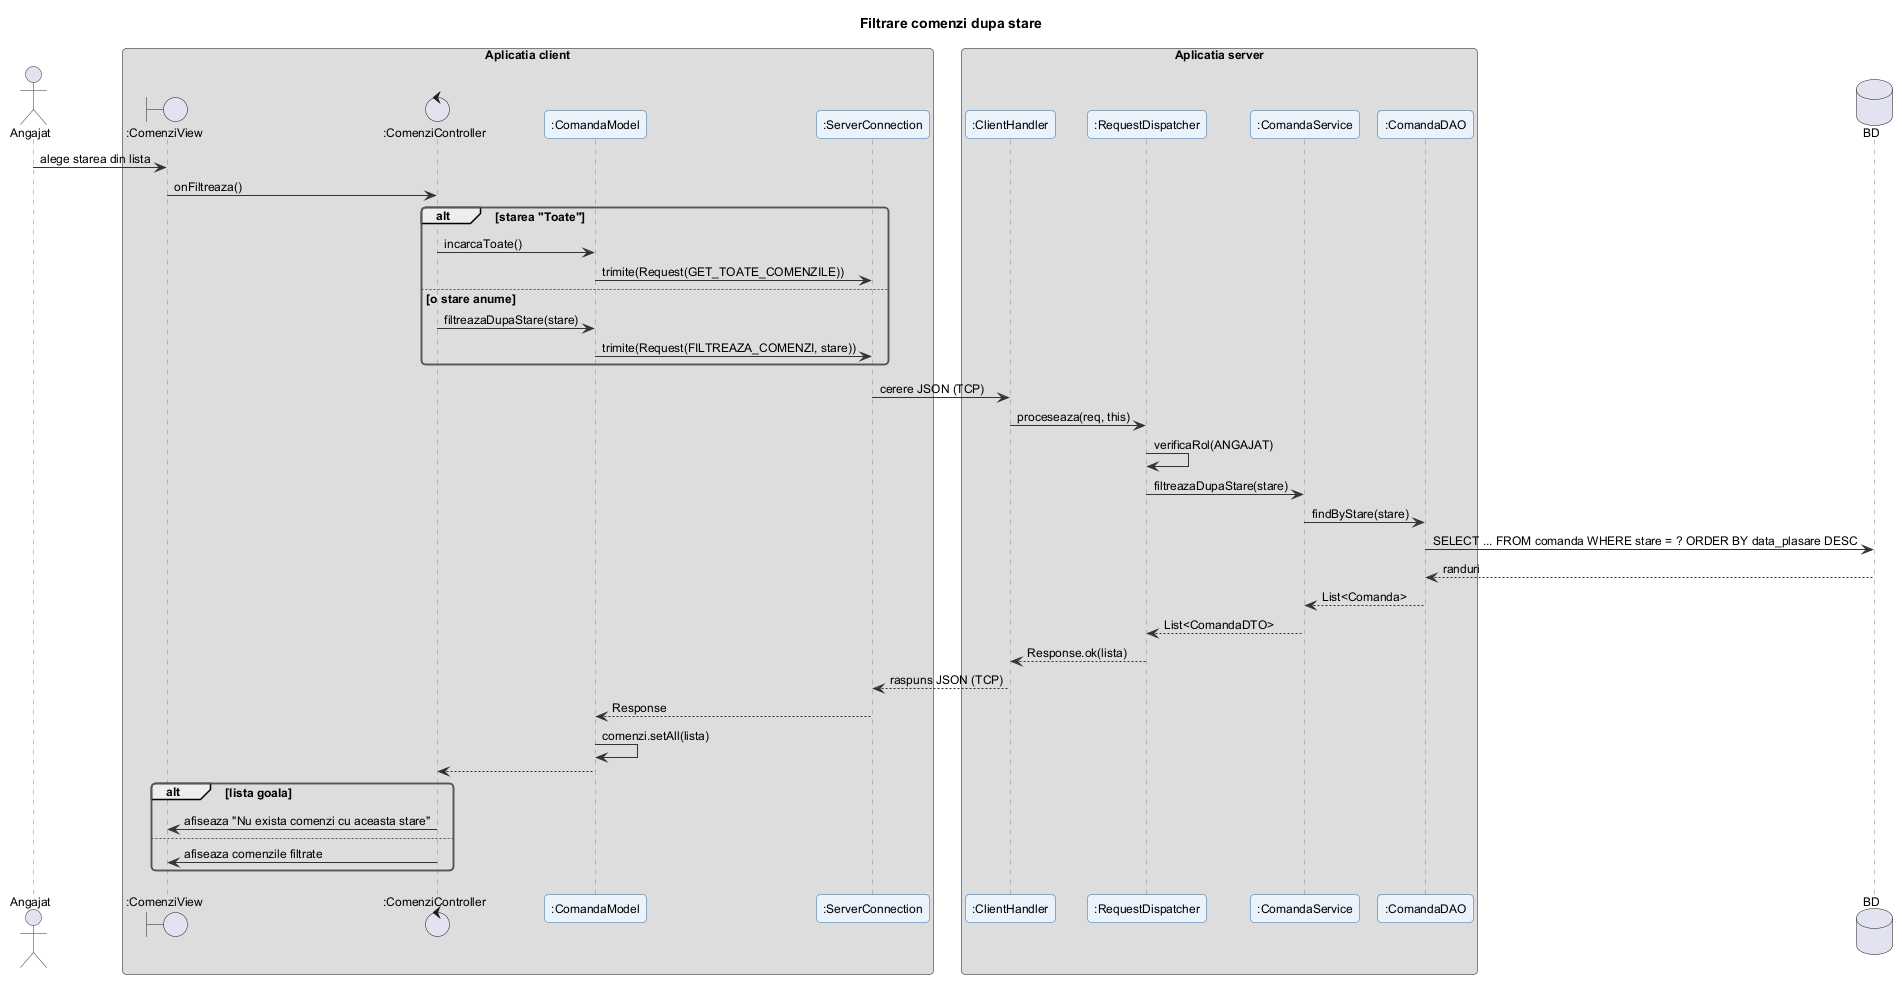

The diagram above was rendered by PlantUML. Its source (embedded in the PNG):
@startuml filtrare_comenzi
!include ../_stil.iuml
title Filtrare comenzi dupa stare

actor Angajat
box "Aplicatia client"
boundary ":ComenziView" as V
control ":ComenziController" as C
participant ":ComandaModel" as M
participant ":ServerConnection" as SC
end box
box "Aplicatia server"
participant ":ClientHandler" as CH
participant ":RequestDispatcher" as RD
participant ":ComandaService" as S
participant ":ComandaDAO" as D
end box
database "BD" as DB

Angajat -> V : alege starea din lista
V -> C : onFiltreaza()
alt starea "Toate"
  C -> M : incarcaToate()
  M -> SC : trimite(Request(GET_TOATE_COMENZILE))
else o stare anume
  C -> M : filtreazaDupaStare(stare)
  M -> SC : trimite(Request(FILTREAZA_COMENZI, stare))
end
SC -> CH : cerere JSON (TCP)
CH -> RD : proceseaza(req, this)
RD -> RD : verificaRol(ANGAJAT)
RD -> S : filtreazaDupaStare(stare)
S -> D : findByStare(stare)
D -> DB : SELECT ... FROM comanda WHERE stare = ? ORDER BY data_plasare DESC
DB --> D : randuri
D --> S : List<Comanda>
S --> RD : List<ComandaDTO>
RD --> CH : Response.ok(lista)
CH --> SC : raspuns JSON (TCP)
SC --> M : Response
M -> M : comenzi.setAll(lista)
M --> C
alt lista goala
  C -> V : afiseaza "Nu exista comenzi cu aceasta stare"
else
  C -> V : afiseaza comenzile filtrate
end
@enduml